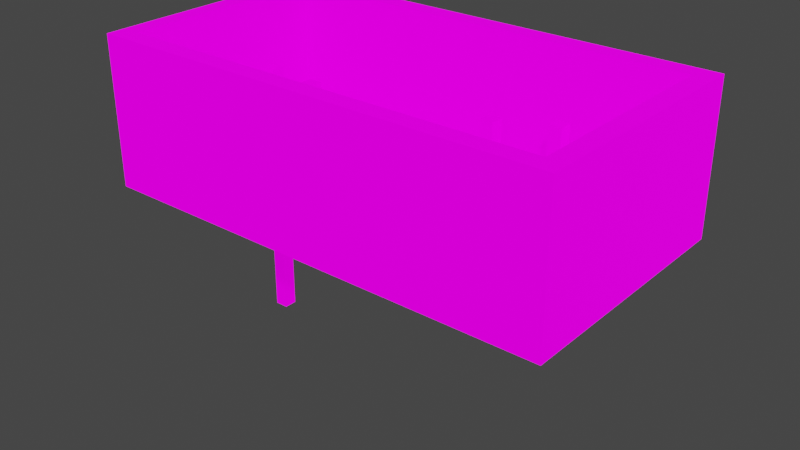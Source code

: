 # Source: destructo_9.blend  (saved by Blender 3.5.10; exported with 4.5.12 LTS)
import bpy
from mathutils import Matrix  # noqa: F401  (used for matrix-valued properties, if any)

bpy.ops.wm.read_factory_settings(use_empty=True)
scene = bpy.context.scene
scene.name = 'Scene'

# ---- images (referenced by path relative to the original .blend; pixels are not part of the script)
import os
ASSET_DIR = os.environ.get("B2B_ASSET_DIR", "")  # directory of the original .blend (textures are referenced by path, not embedded)
HERE = os.path.dirname(os.path.abspath(__file__))  # packed textures are extracted next to this script under _unpacked/

def load_image(name, relpath, width, height, colorspace="sRGB"):
    """Load a texture the original file referenced (path relative to the .blend, or extracted next to this script)."""
    p = next((c for c in (os.path.join(HERE, relpath), os.path.join(ASSET_DIR, relpath)) if relpath and os.path.exists(c)), "")
    if p:
        img = bpy.data.images.load(p, check_existing=True)
        img.name = name
    else:  # same state as the original file: an image datablock whose file is absent (Cycles renders it pink)
        img = bpy.data.images.new(name, width, height)
        img.source = "FILE"
        img.filepath = "//" + (relpath or name)
    img.colorspace_settings.name = colorspace
    return img
img_metalicity_png = load_image('metalicity.png', 'metalicity.png', 1024, 1024, 'sRGB')
img_roughness_png = load_image('roughness.png', 'roughness.png', 1024, 1024, 'sRGB')
img_emission_png_001 = load_image('emission.png.001', 'emission.png', 1024, 1024, 'sRGB')
img_albedo_png_001 = load_image('albedo.png.001', 'albedo.png', 1024, 1024, 'sRGB')

# ---- materials (node trees are filled in below, after node groups)
mat_palette = bpy.data.materials.new('Palette')
mat_palette.alpha_threshold = 0.0
mat_palette.use_backface_culling = True
mat_palette.roughness = 0.5
mat_palette.line_color = (0.0, 0.0, 0.0, 1.0)

# ---- material node trees
mat_palette.use_nodes = True; mat_palette.node_tree.nodes.clear()
_N = mat_palette.node_tree.nodes; _L = mat_palette.node_tree.links
n0 = _N.new('ShaderNodeBsdfPrincipled'); n0.name = 'Principled BSDF'; n0.location = (10, 300)
n0.distribution = 'GGX'
n0.subsurface_method = 'RANDOM_WALK_SKIN'
n0.inputs[3].default_value = 1.45
n0.inputs[13].default_value = 0.15
n0.inputs[28].default_value = 1.0
n1 = _N.new('ShaderNodeSeparateColor'); n1.name = 'Separate Color.001'; n1.location = (-183, 89)
n1.hide = True
n2 = _N.new('ShaderNodeOutputMaterial'); n2.name = 'Material Output'; n2.location = (314, 265)
n2.hide = True
n3 = _N.new('ShaderNodeTexImage'); n3.name = 'Image Texture.002'; n3.location = (-488, 121)
n3.hide = True
n3.image = img_metalicity_png
n4 = _N.new('ShaderNodeSeparateColor'); n4.name = 'Separate Color'; n4.location = (-194, -3)
n4.hide = True
n5 = _N.new('ShaderNodeTexImage'); n5.name = 'Image Texture.003'; n5.location = (-533, -8)
n5.hide = True
n5.image = img_roughness_png
n6 = _N.new('ShaderNodeTexImage'); n6.name = 'Image Texture.001'; n6.location = (-343, -206)
n6.hide = True
n6.image = img_emission_png_001
n7 = _N.new('ShaderNodeTexImage'); n7.name = 'Image Texture'; n7.location = (-287, 243)
n7.hide = True
n7.image = img_albedo_png_001
_L.new(n0.outputs[0], n2.inputs[0])
_L.new(n7.outputs[0], n0.inputs[0])
_L.new(n6.outputs[0], n0.inputs[27])
_L.new(n1.outputs[0], n0.inputs[1])
_L.new(n5.outputs[0], n4.inputs[0])
_L.new(n4.outputs[0], n0.inputs[2])
_L.new(n3.outputs[0], n1.inputs[0])
n2.is_active_output = True

# ---- world
world_world = bpy.data.worlds.new('World'); scene.world = world_world
world_world.use_nodes = True; world_world.node_tree.nodes.clear()
_N = world_world.node_tree.nodes; _L = world_world.node_tree.links
n0 = _N.new('ShaderNodeOutputWorld'); n0.name = 'World Output'; n0.location = (300, 300)
n1 = _N.new('ShaderNodeBackground'); n1.name = 'Background'; n1.location = (10, 300)
n1.inputs[0].default_value = (0.05088, 0.05088, 0.05088, 1.0)
_L.new(n1.outputs[0], n0.inputs[0])
n0.is_active_output = True
world_world.color = (0.05088, 0.05088, 0.05088)
world_world.use_sun_shadow = False
world_world.sun_shadow_jitter_overblur = 0.0

# ---- meshes
me_mesh_dh9_walls = bpy.data.meshes.new('mesh_dh9_walls')
me_mesh_dh9_walls.from_pydata([(30.39, 20.05, -12.78), (30.39, 20.05, 10.46), (-45.61, 20.05, 10.46), (-45.61, 20.05, -12.78), (30.39, -17.5, 10.46), (30.39, -17.5, -12.78), (-45.61, -17.5, 10.46), (-45.61, -17.5, -12.78), (33.69, 23.35, 10.46), (-48.85, 23.35, 10.46), (33.69, -20.81, 10.46), (-48.85, -20.81, 10.46), (33.69, 23.35, -15.92), (33.69, -20.81, -15.92), (-48.85, -20.81, -15.92), (-48.85, 23.35, -15.92), (-39.61, 5.62, 0.0186), (-29.21, 4.021, 0.0186), (-36.41, 0.8205, 0.0186), (-24.66, -3.53, 0.0186), (-19.61, -11.18, 0.0186), (-11.21, -14.38, 0.0186), (12.49, 14.72, 0.0186), (-3.315, -9.08, 0.0186), (0.08512, -0.1795, 0.0186), (3.185, 10.02, 0.0186), (22.19, 8.42, 0.0186), (27.79, -14.78, 0.0186), (25.39, -2.78, 0.0186)], [], [(5, 7, 6, 4), (2, 6, 7, 3), (8, 9, 2, 1), (6, 11, 10, 4), (5, 0, 3, 7), (1, 4, 10, 8), (6, 2, 9, 11), (8, 12, 15, 9), (11, 14, 13, 10), (11, 9, 15, 14), (8, 10, 13, 12), (12, 13, 14, 15), (4, 1, 0, 5), (3, 0, 1, 2)])
_uv = me_mesh_dh9_walls.uv_layers.new(name='UVMap')
_uv.uv.foreach_set('vector', [0.4502, 0.8626, 0.4502, 0.8626, 0.4502, 0.8626, 0.4502, 0.8626, 0.4502, 0.8626, 0.4502, 0.8626, 0.4502, 0.8626, 0.4502, 0.8626, 0.489, 0.7998, 0.489, 0.7998, 0.489, 0.7998, 0.489, 0.7998, 0.489, 0.7998, 0.489, 0.7998, 0.489, 0.7998, 0.489, 0.7998, 0.489, 0.7998, 0.489, 0.7998, 0.489, 0.7998, 0.489, 0.7998, 0.489, 0.7998, 0.489, 0.7998, 0.489, 0.7998, 0.489, 0.7998, 0.489, 0.7998, 0.489, 0.7998, 0.489, 0.7998, 0.489, 0.7998, 0.4502, 0.8626, 0.4502, 0.8626, 0.4502, 0.8626, 0.4502, 0.8626, 0.4502, 0.8626, 0.4502, 0.8626, 0.4502, 0.8626, 0.4502, 0.8626, 0.4502, 0.8626, 0.4502, 0.8626, 0.4502, 0.8626, 0.4502, 0.8626, 0.4502, 0.8626, 0.4502, 0.8626, 0.4502, 0.8626, 0.4502, 0.8626, 0.4502, 0.8626, 0.4502, 0.8626, 0.4502, 0.8626, 0.4502, 0.8626, 0.4502, 0.8626, 0.4502, 0.8626, 0.4502, 0.8626, 0.4502, 0.8626, 0.4502, 0.8626, 0.4502, 0.8626, 0.4502, 0.8626, 0.4502, 0.8626])
_uv.active_render = True
_uv = me_mesh_dh9_walls.uv_layers.new(name='UVMap.001')
_uv.uv.foreach_set('vector', [0.1865, 0.8289, 0.0, 0.0, 0.6401, 0.7153, 0.02745, 0.7858, 0.5889, 0.8638, 0.6401, 0.7153, 0.0, 0.0, 0.0, 0.0, 0.2214, 0.9625, 0.5889, 0.8638, 0.5889, 0.8638, 0.2214, 0.9625, 0.6401, 0.7153, 0.6401, 0.7153, 0.02745, 0.7858, 0.02745, 0.7858, 0.1865, 0.8289, 0.4167, 0.891, 0.0, 0.0, 0.0, 0.0, 0.2214, 0.9625, 0.02745, 0.7858, 0.02745, 0.7858, 0.2214, 0.9625, 0.6401, 0.7153, 0.5889, 0.8638, 0.5889, 0.8638, 0.6401, 0.7153, 0.2214, 0.9625, 0.4203, 0.4995, 0.5889, 0.8638, 0.5889, 0.8638, 0.6401, 0.7153, 0.4203, 0.4995, 0.02745, 0.7858, 0.02745, 0.7858, 0.6401, 0.7153, 0.5889, 0.8638, 0.5889, 0.8638, 0.6401, 0.7153, 0.2214, 0.9625, 0.02745, 0.7858, 0.02745, 0.7858, 0.2214, 0.9625, 0.7481, 0.4966, 0.4203, 0.4995, 0.4203, 0.4995, 0.3634, 0.4995, 0.02745, 0.7858, 0.2214, 0.9625, 0.4167, 0.891, 0.1865, 0.8289, 0.0, 0.0, 0.4167, 0.891, 0.2214, 0.9625, 0.5889, 0.8638])
me_mesh_dh9_walls.materials.append(mat_palette)
me_mesh_dh9_walls.update()
me_mesh_dh9_walls.normals_split_custom_set([tuple(v) for v in zip(*[iter([0.0, 1.0, 6.911e-08, 0.0, 1.0, 6.911e-08, 0.0, 1.0, 6.911e-08, 0.0, 1.0, 6.911e-08, 1.0, -6.428e-08, 0.0, 1.0, -6.428e-08, 0.0, 1.0, -6.428e-08, 0.0, 1.0, -6.428e-08, 0.0, 0.0, 0.0, 1.0, 0.0, 0.0, 1.0, 0.0, 0.0, 1.0, 0.0, 0.0, 1.0, 0.0, 0.0, 1.0, 0.0, 0.0, 1.0, 0.0, 0.0, 1.0, 0.0, 0.0, 1.0, 0.0, 1.3e-05, 1.0, 0.0, 1.3e-05, 1.0, 0.0, 1.3e-05, 1.0, 0.0, 1.3e-05, 1.0, 0.0, 0.0, 1.0, 0.0, 0.0, 1.0, 0.0, 0.0, 1.0, 0.0, 0.0, 1.0, 0.0, 0.0, 1.0, 0.0, 0.0, 1.0, 0.0, 0.0, 1.0, 0.0, 0.0, 1.0, 0.0, 1.0, 2.803e-07, 0.0, 1.0, 2.803e-07, 0.0, 1.0, 2.803e-07, 0.0, 1.0, 2.803e-07, 0.0, -1.0, 7.566e-08, 0.0, -1.0, 7.566e-08, 0.0, -1.0, 7.566e-08, 0.0, -1.0, 7.566e-08, -1.0, -5.516e-08, 0.0, -1.0, -5.516e-08, 0.0, -1.0, -5.516e-08, 0.0, -1.0, -5.516e-08, 0.0, 1.0, -5.521e-09, 1.446e-07, 1.0, -5.521e-09, 1.446e-07, 1.0, -5.521e-09, 1.446e-07, 1.0, -5.521e-09, 1.446e-07, 0.0, 8.637e-08, -1.0, 0.0, 8.637e-08, -1.0, 0.0, 8.637e-08, -1.0, 0.0, 8.637e-08, -1.0, -1.0, -5.654e-09, -1.641e-07, -1.0, -5.654e-09, -1.641e-07, -1.0, -5.654e-09, -1.641e-07, -1.0, -5.654e-09, -1.641e-07, 0.0, -1.0, 6.911e-08, 0.0, -1.0, 6.911e-08, 0.0, -1.0, 6.911e-08, 0.0, -1.0, 6.911e-08])] * 3)])
me_mesh_dh9_pole = bpy.data.meshes.new('mesh_dh9_pole')
me_mesh_dh9_pole.from_pydata([(-0.2, 0.2, 0.0), (0.2, -0.2, 0.0), (-0.2, -0.2, 0.0), (0.2, 0.2, 0.0), (1.2, -1.15, 0.0), (0.8297, 0.8797, 0.0), (-0.8297, 0.8797, 0.0), (-1.2, -1.15, 0.0), (1.2, 1.25, 0.0), (1.2, -1.15, -12.77), (-1.2, 1.25, 0.0), (-1.2, -1.15, -12.77), (1.2, 1.25, -12.77), (-1.2, 1.25, -12.77), (0.8297, -0.7797, 0.0), (-0.8297, -0.7797, 0.0), (-1.2, 1.25, -0.3703), (1.2, -1.15, -0.3703), (1.2, 1.25, -0.3703), (-1.2, -1.15, -0.3703)], [], [(16, 19, 7, 10), (12, 9, 11, 13), (7, 15, 6, 10), (18, 16, 10, 8), (19, 11, 9, 17), (4, 14, 15, 7), (15, 2, 0, 6), (2, 1, 3, 0), (14, 1, 2, 15), (17, 18, 8, 4), (14, 5, 3, 1), (5, 8, 10, 6), (14, 4, 8, 5), (6, 0, 3, 5), (9, 12, 18, 17), (7, 19, 17, 4), (12, 13, 16, 18), (13, 11, 19, 16)])
_uv = me_mesh_dh9_pole.uv_layers.new(name='UVMap')
_uv.uv.foreach_set('vector', [0.156, 0.8457, 0.156, 0.8457, 0.156, 0.8457, 0.156, 0.8457, 0.4502, 0.8626, 0.4502, 0.8626, 0.4502, 0.8626, 0.4502, 0.8626, 0.156, 0.8457, 0.156, 0.8457, 0.156, 0.8457, 0.156, 0.8457, 0.156, 0.8457, 0.156, 0.8457, 0.156, 0.8457, 0.156, 0.8457, 0.4502, 0.8626, 0.4502, 0.8626, 0.4502, 0.8626, 0.4502, 0.8626, 0.156, 0.8457, 0.156, 0.8457, 0.156, 0.8457, 0.156, 0.8457, 0.4265, 0.8008, 0.4265, 0.8008, 0.4265, 0.8008, 0.4265, 0.8008, 0.9474, 0.861, 0.9474, 0.861, 0.9474, 0.861, 0.9474, 0.861, 0.4265, 0.8008, 0.4265, 0.8008, 0.4265, 0.8008, 0.4265, 0.8008, 0.156, 0.8457, 0.156, 0.8457, 0.156, 0.8457, 0.156, 0.8457, 0.4265, 0.8008, 0.4265, 0.8008, 0.4265, 0.8008, 0.4265, 0.8008, 0.156, 0.8457, 0.156, 0.8457, 0.156, 0.8457, 0.156, 0.8457, 0.156, 0.8457, 0.156, 0.8457, 0.156, 0.8457, 0.156, 0.8457, 0.4265, 0.8008, 0.4265, 0.8008, 0.4265, 0.8008, 0.4265, 0.8008, 0.4502, 0.8626, 0.4502, 0.8626, 0.4502, 0.8626, 0.4502, 0.8626, 0.156, 0.8457, 0.156, 0.8457, 0.156, 0.8457, 0.156, 0.8457, 0.4502, 0.8626, 0.4502, 0.8626, 0.4502, 0.8626, 0.4502, 0.8626, 0.4502, 0.8626, 0.4502, 0.8626, 0.4502, 0.8626, 0.4502, 0.8626])
_uv.active_render = True
_uv = me_mesh_dh9_pole.uv_layers.new(name='UVMap.001')
_uv.uv.foreach_set('vector', [0.6494, 0.7149, 0.6524, 0.7149, 0.755, 0.7163, 0.7491, 0.7163, 0.4985, 0.7729, 0.4927, 0.7729, 0.7837, 0.7163, 0.7896, 0.7163, 0.5776, 0.7158, 0.1313, 0.7227, 0.7466, 0.7158, 0.1323, 0.7183, 0.595, 0.7774, 0.5817, 0.7627, 0.5153, 0.7788, 0.5118, 0.7788, 0.7713, 0.7151, 0.7827, 0.7114, 0.2632, 0.772, 0.6234, 0.7764, 0.6743, 0.7729, 0.6294, 0.7764, 0.6294, 0.7744, 0.6304, 0.7744, 0.1313, 0.7227, 0.6313, 0.7778, 0.6323, 0.7778, 0.7466, 0.7158, 0.6313, 0.7778, 0.6313, 0.7769, 0.6323, 0.7769, 0.6323, 0.7778, 0.6294, 0.7764, 0.6313, 0.7769, 0.6313, 0.7778, 0.6294, 0.7744, 0.663, 0.7764, 0.6689, 0.7764, 0.7052, 0.7778, 0.6993, 0.7778, 0.6294, 0.7764, 0.6733, 0.7773, 0.6323, 0.7769, 0.6313, 0.7769, 0.6733, 0.7773, 0.647, 0.7739, 0.647, 0.7773, 0.646, 0.7773, 0.6294, 0.7764, 0.6743, 0.7729, 0.647, 0.7739, 0.6733, 0.7773, 0.646, 0.7773, 0.6323, 0.7778, 0.6323, 0.7769, 0.6733, 0.7773, 0.5474, 0.772, 0.5532, 0.772, 0.6689, 0.7764, 0.663, 0.7764, 0.7677, 0.7163, 0.7713, 0.7151, 0.6234, 0.7764, 0.7365, 0.7778, 0.8599, 0.7729, 0.7935, 0.7114, 0.5817, 0.7627, 0.595, 0.7774, 0.3315, 0.7104, 0.3257, 0.7104, 0.6524, 0.7149, 0.6494, 0.7149])
me_mesh_dh9_pole.materials.append(mat_palette)
me_mesh_dh9_pole.update()
me_mesh_dh9_pole.normals_split_custom_set([tuple(v) for v in zip(*[iter([-1.0, 0.0, 0.0, -1.0, 0.0, 0.0, -1.0, 0.0, 0.0, -1.0, 0.0, 0.0, 0.0, 0.0, -1.0, 0.0, 0.0, -1.0, 0.0, 0.0, -1.0, 0.0, 0.0, -1.0, 0.0, 0.0, 1.0, 0.0, 0.0, 1.0, 0.0, 0.0, 1.0, 0.0, 0.0, 1.0, 0.0, 1.0, 0.0, 0.0, 1.0, 0.0, 0.0, 1.0, 0.0, 0.0, 1.0, 0.0, 0.0, -1.0, 0.0, 0.0, -1.0, 0.0, 0.0, -1.0, 0.0, 0.0, -1.0, 0.0, 0.0, 0.0, 1.0, 0.0, 0.0, 1.0, 0.0, 0.0, 1.0, 0.0, 0.0, 1.0, 0.0, 0.0, 1.0, 0.0, 0.0, 1.0, 0.0, 0.0, 1.0, 0.0, 0.0, 1.0, 0.0, 0.0, 1.0, 0.0, 0.0, 1.0, 0.0, 0.0, 1.0, 0.0, 0.0, 1.0, 0.0, 0.0, 1.0, 0.0, 0.0, 1.0, 0.0, 0.0, 1.0, 0.0, 0.0, 1.0, 1.0, 0.0, 0.0, 1.0, 0.0, 0.0, 1.0, 0.0, 0.0, 1.0, 0.0, 0.0, 0.0, 0.0, 1.0, 0.0, 0.0, 1.0, 0.0, 0.0, 1.0, 0.0, 0.0, 1.0, 0.0, 0.0, 1.0, 0.0, 0.0, 1.0, 0.0, 0.0, 1.0, 0.0, 0.0, 1.0, 0.0, 0.0, 1.0, 0.0, 0.0, 1.0, 0.0, 0.0, 1.0, 0.0, 0.0, 1.0, 0.0, 0.0, 1.0, 0.0, 0.0, 1.0, 0.0, 0.0, 1.0, 0.0, 0.0, 1.0, 1.0, 0.0, 0.0, 1.0, 0.0, 0.0, 1.0, 0.0, 0.0, 1.0, 0.0, 0.0, 0.0, -1.0, 0.0, 0.0, -1.0, 0.0, 0.0, -1.0, 0.0, 0.0, -1.0, 0.0, 0.0, 1.0, 0.0, 0.0, 1.0, 0.0, 0.0, 1.0, 0.0, 0.0, 1.0, 0.0, -1.0, 0.0, 0.0, -1.0, 0.0, 0.0, -1.0, 0.0, 0.0, -1.0, 0.0, 0.0])] * 3)])
me_mesh_dh9_platform = bpy.data.meshes.new('mesh_dh9_platform')
me_mesh_dh9_platform.from_pydata([(-42.81, 2.87, 0.0186), (-43.21, 2.87, 0.0186), (-43.21, 3.27, -0.4884), (-43.21, 3.27, 0.0186), (-43.21, -0.3295, -0.4884), (-42.81, -0.3295, 0.0186), (-42.81, -0.7295, 0.0186), (-43.21, -0.7295, -0.4884), (-42.81, 3.27, 0.0186), (-42.81, 3.27, -0.4884), (-42.81, -0.7295, -0.4884), (-42.81, 2.87, -0.4884), (-45.61, -0.7295, -0.4884), (-45.61, -0.02393, -2.088), (-45.61, 2.781, -0.4884), (-44.01, 2.565, -0.4884), (-45.61, 2.781, -2.088), (-45.61, 2.565, -2.088), (-45.61, -0.2397, -2.088), (-45.61, -0.2397, -0.4884), (-45.61, 2.565, -0.4884), (-43.21, 2.87, -0.4884), (-42.81, -0.3295, -0.4884), (-45.61, -0.7295, 0.0186), (-44.01, 2.781, -0.4884), (-44.01, -0.02393, -0.4884), (-45.61, 3.27, -0.4884), (-45.61, 3.27, 0.0186), (-45.61, -0.02393, -0.4884), (-44.01, -0.2397, -0.4884), (-43.21, -0.3295, 0.0186), (-43.21, -0.7295, 0.0186)], [], [(22, 10, 7, 4), (31, 23, 12, 7), (15, 21, 4, 25), (5, 6, 10, 22), (1, 0, 11, 21), (6, 31, 7, 10), (6, 5, 30, 31), (5, 30, 4, 22), (2, 21, 15, 24), (3, 8, 9, 2), (2, 24, 14, 26), (27, 3, 2, 26), (0, 8, 3, 1), (1, 3, 2, 21), (8, 0, 11, 9), (9, 11, 21, 2), (13, 25, 29, 18), (20, 15, 25, 28), (16, 24, 15, 17), (31, 30, 4, 7), (0, 5, 22, 11), (25, 13, 28), (24, 16, 14), (17, 15, 20), (18, 29, 19), (23, 30, 1, 27), (7, 12, 19, 29), (4, 21, 11, 22), (27, 1, 3), (30, 23, 31), (1, 30, 5, 0), (4, 7, 29, 25)])
_uv = me_mesh_dh9_platform.uv_layers.new(name='UVMap')
_uv.uv.foreach_set('vector', [0.9474, 0.861, 0.9474, 0.861, 0.9474, 0.861, 0.9474, 0.861, 0.4502, 0.8626, 0.4502, 0.8626, 0.4502, 0.8626, 0.4502, 0.8626, 0.4502, 0.8626, 0.4502, 0.8626, 0.4502, 0.8626, 0.4502, 0.8626, 0.9474, 0.861, 0.9474, 0.861, 0.9474, 0.861, 0.9474, 0.861, 0.4502, 0.8626, 0.4502, 0.8626, 0.4502, 0.8626, 0.4502, 0.8626, 0.9474, 0.861, 0.9474, 0.861, 0.9474, 0.861, 0.9474, 0.861, 0.9474, 0.861, 0.9474, 0.861, 0.9474, 0.861, 0.9474, 0.861, 0.4502, 0.8626, 0.4502, 0.8626, 0.4502, 0.8626, 0.4502, 0.8626, 0.4502, 0.8626, 0.4502, 0.8626, 0.4502, 0.8626, 0.4502, 0.8626, 0.9474, 0.861, 0.9474, 0.861, 0.9474, 0.861, 0.9474, 0.861, 0.4502, 0.8626, 0.4502, 0.8626, 0.4502, 0.8626, 0.4502, 0.8626, 0.4502, 0.8626, 0.4502, 0.8626, 0.4502, 0.8626, 0.4502, 0.8626, 0.9474, 0.861, 0.9474, 0.861, 0.9474, 0.861, 0.9474, 0.861, 0.4502, 0.8626, 0.4502, 0.8626, 0.4502, 0.8626, 0.4502, 0.8626, 0.9474, 0.861, 0.9474, 0.861, 0.9474, 0.861, 0.9474, 0.861, 0.9474, 0.861, 0.9474, 0.861, 0.9474, 0.861, 0.9474, 0.861, 0.4502, 0.8626, 0.4502, 0.8626, 0.4502, 0.8626, 0.4502, 0.8626, 0.4502, 0.8626, 0.4502, 0.8626, 0.4502, 0.8626, 0.4502, 0.8626, 0.4502, 0.8626, 0.4502, 0.8626, 0.4502, 0.8626, 0.4502, 0.8626, 0.4502, 0.8626, 0.4502, 0.8626, 0.4502, 0.8626, 0.4502, 0.8626, 0.4502, 0.8626, 0.4502, 0.8626, 0.4502, 0.8626, 0.4502, 0.8626, 0.4502, 0.8626, 0.4502, 0.8626, 0.4502, 0.8626, 0.4502, 0.8626, 0.4502, 0.8626, 0.4502, 0.8626, 0.4502, 0.8626, 0.4502, 0.8626, 0.4502, 0.8626, 0.4502, 0.8626, 0.4502, 0.8626, 0.4502, 0.8626, 0.4265, 0.8008, 0.4265, 0.8008, 0.4265, 0.8008, 0.4265, 0.8008, 0.4502, 0.8626, 0.4502, 0.8626, 0.4502, 0.8626, 0.4502, 0.8626, 0.4502, 0.8626, 0.4502, 0.8626, 0.4502, 0.8626, 0.4502, 0.8626, 0.4265, 0.8008, 0.4265, 0.8008, 0.4265, 0.8008, 0.4265, 0.8008, 0.4265, 0.8008, 0.4265, 0.8008, 0.4265, 0.8008, 0.4265, 0.8008, 0.4265, 0.8008, 0.4265, 0.8008, 0.4502, 0.8626, 0.4502, 0.8626, 0.4502, 0.8626, 0.4502, 0.8626])
_uv.active_render = True
_uv = me_mesh_dh9_platform.uv_layers.new(name='UVMap.001')
_uv.uv.foreach_set('vector', [0.7788, 0.7155, 0.7788, 0.7145, 0.7783, 0.7145, 0.7783, 0.7155, 0.5747, 0.5026, 0.5688, 0.5026, 0.5688, 0.5023, 0.5747, 0.5023, 0.4595, 0.5027, 0.08262, 0.7161, 0.4512, 0.5034, 0.1685, 0.5015, 0.6423, 0.7173, 0.6422, 0.7173, 0.6422, 0.717, 0.6423, 0.717, 0.2393, 0.5034, 0.2397, 0.5034, 0.2397, 0.5032, 0.2393, 0.5032, 0.6431, 0.7212, 0.6421, 0.7212, 0.6421, 0.7209, 0.6431, 0.7209, 0.9907, 0.7173, 0.9907, 0.7183, 0.9897, 0.7183, 0.9897, 0.7173, 0.7329, 0.5034, 0.7324, 0.5034, 0.7324, 0.5032, 0.7329, 0.5032, 0.08271, 0.7161, 0.08262, 0.7161, 0.4595, 0.5027, 0.4595, 0.5024, 0.1313, 0.7261, 0.1323, 0.7261, 0.1323, 0.7258, 0.1313, 0.7258, 0.1411, 0.5023, 0.4114, 0.5034, 0.3547, 0.5024, 0.1353, 0.5023, 0.1353, 0.5026, 0.1411, 0.5026, 0.1411, 0.5023, 0.1353, 0.5023, 0.6431, 0.7183, 0.6431, 0.7192, 0.6421, 0.7192, 0.6421, 0.7183, 0.08262, 0.7163, 0.08271, 0.7163, 0.08271, 0.7161, 0.08262, 0.7161, 0.1316, 0.7173, 0.1315, 0.7173, 0.1315, 0.717, 0.1316, 0.717, 0.7729, 0.7155, 0.7729, 0.7145, 0.7725, 0.7145, 0.7725, 0.7155, 0.1646, 0.5015, 0.1685, 0.5015, 0.1685, 0.5017, 0.1646, 0.5017, 0.3607, 0.5023, 0.4172, 0.5034, 0.08032, 0.5034, 0.8782, 0.5024, 0.4556, 0.5024, 0.4595, 0.5024, 0.4595, 0.5027, 0.4556, 0.5027, 0.776, 0.7163, 0.7761, 0.7163, 0.7761, 0.7161, 0.776, 0.7161, 0.07178, 0.5034, 0.4868, 0.5034, 0.4868, 0.5032, 0.07178, 0.5032, 0.08032, 0.5034, 0.07642, 0.4995, 0.08032, 0.4995, 0.4114, 0.5034, 0.4075, 0.4995, 0.4114, 0.4995, 0.4133, 0.4995, 0.4172, 0.5034, 0.4172, 0.4995, 0.1594, 0.4985, 0.1633, 0.5024, 0.1633, 0.4985, 0.604, 0.4976, 0.6016, 0.5006, 0.1772, 0.5034, 0.1768, 0.4976, 0.5747, 0.5023, 0.6528, 0.5023, 0.1633, 0.4985, 0.1633, 0.5024, 0.4512, 0.5034, 0.9746, 0.5035, 0.9751, 0.5035, 0.4497, 0.5006, 0.1768, 0.4976, 0.1772, 0.5034, 0.1768, 0.5034, 0.6016, 0.5006, 0.604, 0.4976, 0.604, 0.5034, 0.1772, 0.5034, 0.6016, 0.5006, 0.6021, 0.5006, 0.1167, 0.5025, 0.731, 0.5023, 0.73, 0.5023, 0.1633, 0.5024, 0.1685, 0.5015])
me_mesh_dh9_platform.materials.append(mat_palette)
me_mesh_dh9_platform.update()
me_mesh_dh9_platform.normals_split_custom_set([tuple(v) for v in zip(*[iter([0.0, 0.0, -1.0, 0.0, 0.0, -1.0, 0.0, 0.0, -1.0, 0.0, 0.0, -1.0, 0.0, -1.0, 0.0, 0.0, -1.0, 0.0, 0.0, -1.0, 0.0, 0.0, -1.0, 0.0, 2.368e-06, 0.0, -1.0, 2.368e-06, 0.0, -1.0, 2.368e-06, 0.0, -1.0, 1.184e-06, 0.866, -0.5, 1.0, 0.0, 0.0, 1.0, 0.0, 0.0, 1.0, 0.0, 0.0, 1.0, 0.0, 0.0, 0.0, 1.0, 0.0, 0.0, 1.0, 0.0, 0.0, 1.0, 0.0, 0.0, 1.0, 0.0, 0.0, -1.0, 0.0, 0.0, -1.0, 0.0, 0.0, -1.0, 0.0, 0.0, -1.0, 0.0, 0.0, 0.0, 1.0, 0.0, 0.0, 1.0, 0.0, 0.0, 1.0, 0.0, 0.0, 1.0, 0.0, -1.0, 0.0, 0.0, -1.0, 0.0, 0.0, -1.0, 0.0, 0.0, -1.0, 0.0, 2.329e-06, 0.0, -1.0, 2.329e-06, 0.0, -1.0, 2.329e-06, 0.0, -1.0, 2.329e-06, 0.0, -1.0, 0.0, 1.0, 0.0, 0.0, 1.0, 0.0, 0.0, 1.0, 0.0, 0.0, 1.0, 0.0, 0.0, 3.894e-06, -1.0, 0.0, 3.894e-06, -1.0, 0.0, 3.894e-06, -1.0, 0.0, 3.894e-06, -1.0, 0.0, 1.0, 0.0, 0.0, 1.0, 0.0, 0.0, 1.0, 0.0, 0.0, 1.0, 0.0, 0.0, 0.0, 1.0, 0.0, 0.0, 1.0, 0.0, 0.0, 1.0, 0.0, 0.0, 1.0, -1.0, 0.0, 0.0, -1.0, 0.0, 0.0, -1.0, 0.0, 0.0, -1.0, 0.0, 0.0, 1.0, 0.0, 0.0, 1.0, 0.0, 0.0, 1.0, 0.0, 0.0, 1.0, 0.0, 0.0, 0.0, 0.0, -1.0, 0.0, 0.0, -1.0, 0.0, 0.0, -1.0, 0.0, 0.0, -1.0, 0.7727, 0.0, -0.6347, 0.3536, -0.866, -0.3535, 0.4714, 0.7454, -0.4714, 0.9578, -2.072e-08, -0.2874, 0.0, 0.0, -1.0, 0.0, 0.0, -1.0, 0.0, 0.0, -1.0, 0.0, 0.0, -1.0, 0.9578, 0.0, -0.2874, 0.7071, 0.0, -0.7071, 0.7071, 0.0, -0.7071, 0.7525, 0.06897, -0.6549, -1.0, 0.0, 0.0, -1.0, 0.0, 0.0, -1.0, 0.0, 0.0, -1.0, 0.0, 0.0, 1.0, 0.0, 0.0, 1.0, 0.0, 0.0, 1.0, 0.0, 0.0, 1.0, 0.0, 0.0, 0.0, 1.0, 0.0, 0.0, 1.0, 0.0, 0.0, 1.0, 0.0, 0.0, 1.0, 0.0, 0.0, 1.0, 0.0, 0.0, 1.0, 0.0, 0.0, -1.0, 0.0, 0.0, -1.0, 0.0, 0.0, -1.0, 0.0, 0.0, -1.0, 0.0, 0.0, -1.0, 0.0, 0.0, -1.0, 0.0, -2.156e-10, 0.0, 1.0, -2.156e-10, 0.0, 1.0, -2.156e-10, 0.0, 1.0, -2.156e-10, 0.0, 1.0, 0.0, -3.894e-06, -1.0, 0.0, -3.894e-06, -1.0, 0.0, -3.894e-06, -1.0, 0.0, -3.894e-06, -1.0, 0.0, 0.0, -1.0, 0.0, 0.0, -1.0, 0.0, 0.0, -1.0, 0.0, 0.0, -1.0, 0.0, 0.0, 1.0, 0.0, 0.0, 1.0, 0.0, 0.0, 1.0, 0.0, 0.0, 1.0, 0.0, 0.0, 1.0, 0.0, 0.0, 1.0, 0.0, 0.0, 1.0, 0.0, 0.0, 1.0, 0.0, 0.0, 1.0, 0.0, 0.0, 1.0, 2.39e-06, 0.0, -1.0, 2.39e-06, 0.0, -1.0, 2.39e-06, 0.0, -1.0, 0.809, -0.309, -0.5])] * 3)])

# ---- objects
ob_mdl_dh9_walls = bpy.data.objects.new('mdl_dh9_walls', me_mesh_dh9_walls)
ob_asset_dh9_pole = bpy.data.objects.new('asset_dh9_pole', me_mesh_dh9_pole)
ob_mdl_dh9_platform = bpy.data.objects.new('mdl_dh9_platform', me_mesh_dh9_platform)
ob_mdl_dh9_pole_1 = bpy.data.objects.new('mdl_dh9_pole_1', me_mesh_dh9_pole)
ob_mdl_dh9_pole_2 = bpy.data.objects.new('mdl_dh9_pole_2', me_mesh_dh9_pole)
ob_mdl_dh9_pole_3 = bpy.data.objects.new('mdl_dh9_pole_3', me_mesh_dh9_pole)
ob_mdl_dh9_pole_4 = bpy.data.objects.new('mdl_dh9_pole_4', me_mesh_dh9_pole)
ob_mdl_dh9_pole_5 = bpy.data.objects.new('mdl_dh9_pole_5', me_mesh_dh9_pole)
ob_mdl_dh9_pole_6 = bpy.data.objects.new('mdl_dh9_pole_6', me_mesh_dh9_pole)
ob_mdl_dh9_pole_7 = bpy.data.objects.new('mdl_dh9_pole_7', me_mesh_dh9_pole)
ob_mdl_dh9_pole_8 = bpy.data.objects.new('mdl_dh9_pole_8', me_mesh_dh9_pole)
ob_mdl_dh9_pole_9 = bpy.data.objects.new('mdl_dh9_pole_9', me_mesh_dh9_pole)
ob_mdl_dh9_pole_10 = bpy.data.objects.new('mdl_dh9_pole_10', me_mesh_dh9_pole)
ob_mdl_dh9_pole_11 = bpy.data.objects.new('mdl_dh9_pole_11', me_mesh_dh9_pole)
ob_mdl_dh9_pole_12 = bpy.data.objects.new('mdl_dh9_pole_12', me_mesh_dh9_pole)
ob_mdl_dh9_pole_13 = bpy.data.objects.new('mdl_dh9_pole_13', me_mesh_dh9_pole)

# ---- transforms, parenting, visibility, modifiers, constraints
ob_mdl_dh9_walls.location = (36.09, 85.88, 0.0)
ob_mdl_dh9_walls.rotation_mode = 'QUATERNION'
ob_mdl_dh9_walls.rotation_quaternion = (1.0, 0.0, 0.0, 0.0)
ob_asset_dh9_pole.location = (-3.522, 91.5, -34.44)
ob_asset_dh9_pole.rotation_mode = 'QUATERNION'
ob_asset_dh9_pole.rotation_quaternion = (1.0, 0.0, 0.0, 0.0)
ob_mdl_dh9_platform.location = (36.09, 85.88, 0.0)
ob_mdl_dh9_platform.rotation_mode = 'QUATERNION'
ob_mdl_dh9_platform.rotation_quaternion = (1.0, 0.0, 0.0, 0.0)
ob_mdl_dh9_pole_1.location = (-3.522, 91.5, 0.0186)
ob_mdl_dh9_pole_1.rotation_mode = 'QUATERNION'
ob_mdl_dh9_pole_1.rotation_quaternion = (1.0, 0.0, 0.0, 0.0)
ob_mdl_dh9_pole_2.location = (-0.3222, 86.7, 0.0186)
ob_mdl_dh9_pole_2.rotation_mode = 'QUATERNION'
ob_mdl_dh9_pole_2.rotation_quaternion = (1.0, 0.0, 0.0, 0.0)
ob_mdl_dh9_pole_3.location = (6.878, 89.9, 0.0186)
ob_mdl_dh9_pole_3.rotation_mode = 'QUATERNION'
ob_mdl_dh9_pole_3.rotation_quaternion = (1.0, 0.0, 0.0, 0.0)
ob_mdl_dh9_pole_4.location = (11.43, 82.35, 0.0186)
ob_mdl_dh9_pole_4.rotation_mode = 'QUATERNION'
ob_mdl_dh9_pole_4.rotation_quaternion = (1.0, 0.0, 0.0, 0.0)
ob_mdl_dh9_pole_5.location = (16.48, 74.7, 0.0186)
ob_mdl_dh9_pole_5.rotation_mode = 'QUATERNION'
ob_mdl_dh9_pole_5.rotation_quaternion = (1.0, 0.0, 0.0, 0.0)
ob_mdl_dh9_pole_6.location = (24.88, 71.5, 0.0186)
ob_mdl_dh9_pole_6.rotation_mode = 'QUATERNION'
ob_mdl_dh9_pole_6.rotation_quaternion = (1.0, 0.0, 0.0, 0.0)
ob_mdl_dh9_pole_7.location = (32.78, 76.8, 0.0186)
ob_mdl_dh9_pole_7.rotation_mode = 'QUATERNION'
ob_mdl_dh9_pole_7.rotation_quaternion = (1.0, 0.0, 0.0, 0.0)
ob_mdl_dh9_pole_8.location = (36.18, 85.7, 0.0186)
ob_mdl_dh9_pole_8.rotation_mode = 'QUATERNION'
ob_mdl_dh9_pole_8.rotation_quaternion = (1.0, 0.0, 0.0, 0.0)
ob_mdl_dh9_pole_9.location = (39.28, 95.9, 0.0186)
ob_mdl_dh9_pole_9.rotation_mode = 'QUATERNION'
ob_mdl_dh9_pole_9.rotation_quaternion = (1.0, 0.0, 0.0, 0.0)
ob_mdl_dh9_pole_10.location = (48.58, 100.6, 0.0186)
ob_mdl_dh9_pole_10.rotation_mode = 'QUATERNION'
ob_mdl_dh9_pole_10.rotation_quaternion = (1.0, 0.0, 0.0, 0.0)
ob_mdl_dh9_pole_11.location = (58.28, 94.3, 0.0186)
ob_mdl_dh9_pole_11.rotation_mode = 'QUATERNION'
ob_mdl_dh9_pole_11.rotation_quaternion = (1.0, 0.0, 0.0, 0.0)
ob_mdl_dh9_pole_12.location = (61.48, 83.1, 0.0186)
ob_mdl_dh9_pole_12.rotation_mode = 'QUATERNION'
ob_mdl_dh9_pole_12.rotation_quaternion = (1.0, 0.0, 0.0, 0.0)
ob_mdl_dh9_pole_13.location = (63.88, 71.1, 0.0186)
ob_mdl_dh9_pole_13.rotation_mode = 'QUATERNION'
ob_mdl_dh9_pole_13.rotation_quaternion = (1.0, 0.0, 0.0, 0.0)

# ---- collection membership
scene.collection.objects.link(ob_mdl_dh9_walls)
scene.collection.objects.link(ob_asset_dh9_pole)
scene.collection.objects.link(ob_mdl_dh9_platform)
scene.collection.objects.link(ob_mdl_dh9_pole_1)
scene.collection.objects.link(ob_mdl_dh9_pole_2)
scene.collection.objects.link(ob_mdl_dh9_pole_3)
scene.collection.objects.link(ob_mdl_dh9_pole_4)
scene.collection.objects.link(ob_mdl_dh9_pole_5)
scene.collection.objects.link(ob_mdl_dh9_pole_6)
scene.collection.objects.link(ob_mdl_dh9_pole_7)
scene.collection.objects.link(ob_mdl_dh9_pole_8)
scene.collection.objects.link(ob_mdl_dh9_pole_9)
scene.collection.objects.link(ob_mdl_dh9_pole_10)
scene.collection.objects.link(ob_mdl_dh9_pole_11)
scene.collection.objects.link(ob_mdl_dh9_pole_12)
scene.collection.objects.link(ob_mdl_dh9_pole_13)

# ---- scene / render settings (as saved in the file)
scene.frame_start = 1; scene.frame_end = 250; scene.frame_set(1)
scene.render.engine = 'BLENDER_WORKBENCH'
scene.cycles.sampling_pattern = 'TABULATED_SOBOL'
scene.cycles.use_light_tree = False
scene.eevee.use_gtao = True
scene.view_settings.view_transform = 'Filmic'
bpy.context.view_layer.update()

# ---- added for rendering (the .blend has no active camera and no usable light): camera, sun
cam_auto = bpy.data.cameras.new('AutoCamera')
cam_auto.lens = 50.0
cam_auto.sensor_width = 36.0
cam_auto.clip_end = 1785.36
ob_auto_camera = bpy.data.objects.new('AutoCamera', cam_auto)
scene.collection.objects.link(ob_auto_camera)
ob_auto_camera.location = (130.243, -34.9274, 63.0044)
ob_auto_camera.rotation_euler = (1.09748, -7.21219e-08, 0.694738)
scene.camera = ob_auto_camera
light_auto_sun = bpy.data.lights.new('AutoSun', 'SUN')
light_auto_sun.energy = 3.0
light_auto_sun.angle = 0.0523599
ob_auto_sun = bpy.data.objects.new('AutoSun', light_auto_sun)
scene.collection.objects.link(ob_auto_sun)
ob_auto_sun.rotation_euler = (0.872665, 0.174533, 0.523599)
bpy.context.view_layer.update()
